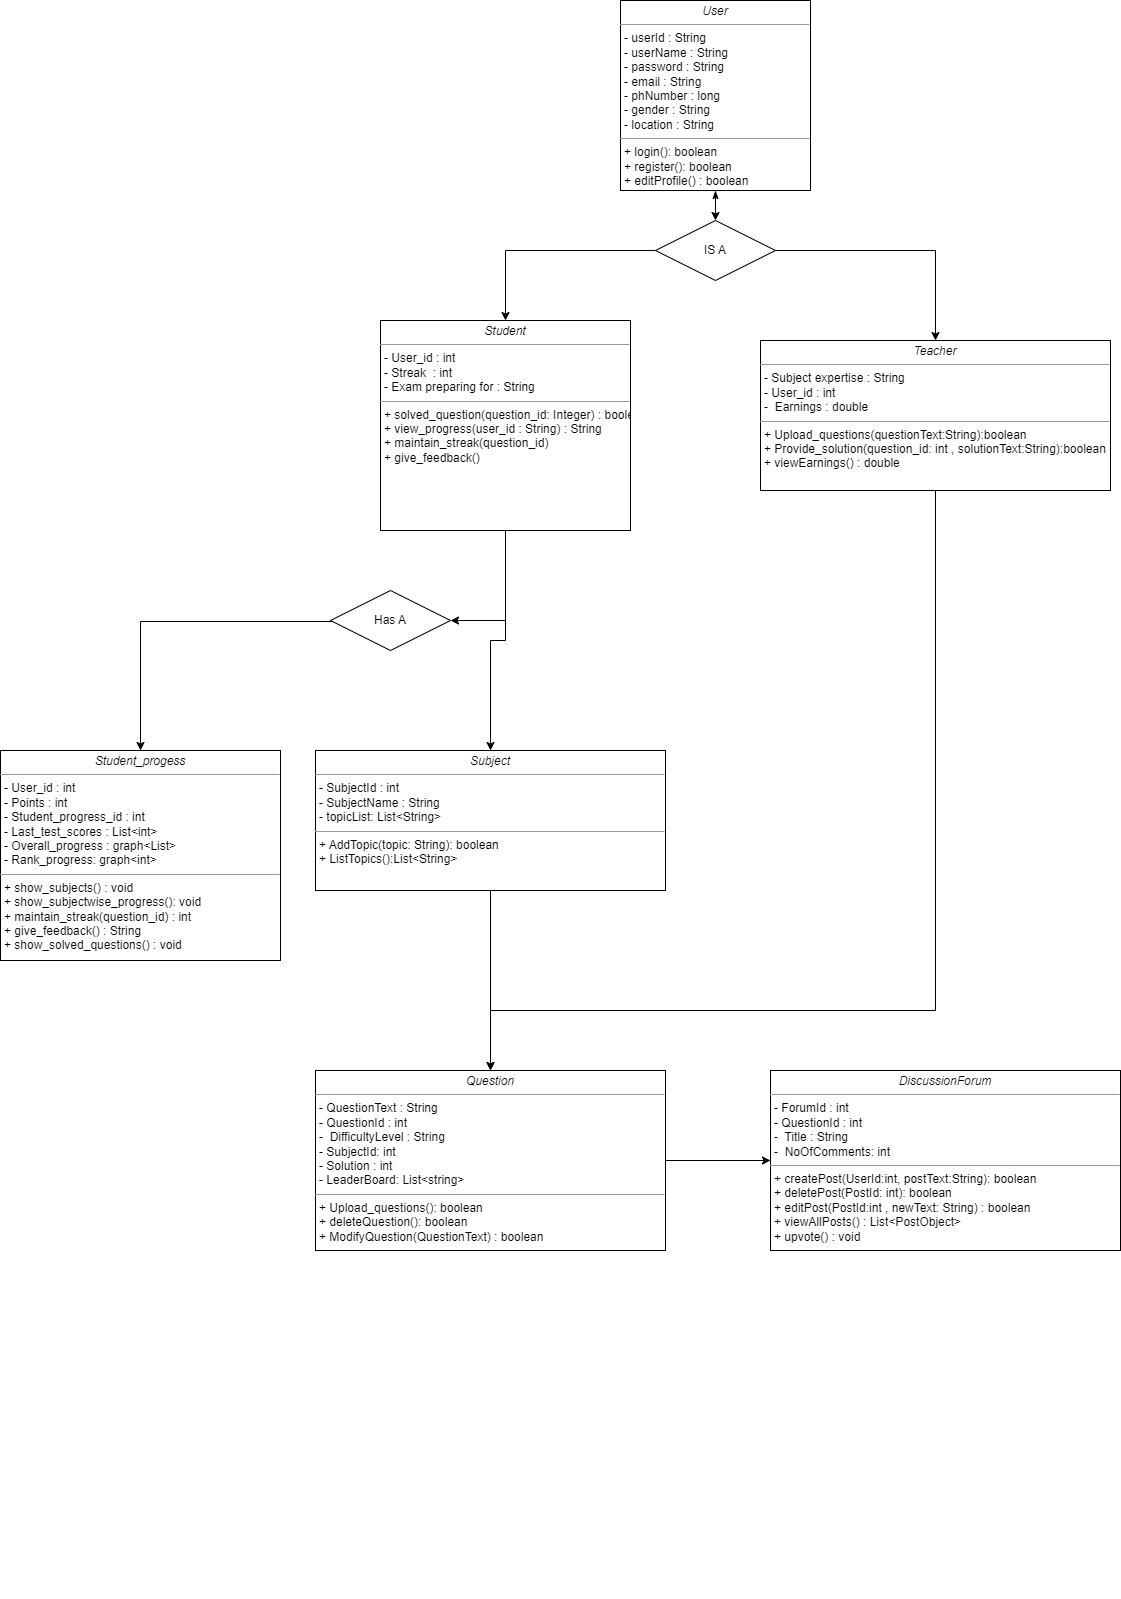

The diagram above was exported from draw.io. Its source (the exported page's mxGraphModel, read from the mxfile embedded in the PNG):
<mxGraphModel dx="2071" dy="2857" grid="1" gridSize="10" guides="1" tooltips="1" connect="1" arrows="1" fold="1" page="1" pageScale="1" pageWidth="850" pageHeight="1100" background="none" math="0" shadow="0">
  <root>
    <mxCell id="0" />
    <mxCell id="1" parent="0" />
    <mxCell id="kALNAfzpM33Mo3C5AYYg-6" style="edgeStyle=orthogonalEdgeStyle;rounded=0;orthogonalLoop=1;jettySize=auto;html=1;exitX=0.144;exitY=0.479;exitDx=0;exitDy=0;exitPerimeter=0;" parent="1" source="kALNAfzpM33Mo3C5AYYg-9" target="8aH2hMGy-lrN2te_kerV-3" edge="1">
      <mxGeometry relative="1" as="geometry">
        <mxPoint x="90" y="-620" as="sourcePoint" />
        <mxPoint y="-530" as="targetPoint" />
        <Array as="points">
          <mxPoint x="90" y="-621" />
          <mxPoint x="90" y="-619" />
          <mxPoint x="-130" y="-619" />
        </Array>
      </mxGeometry>
    </mxCell>
    <mxCell id="kALNAfzpM33Mo3C5AYYg-12" style="edgeStyle=orthogonalEdgeStyle;rounded=0;orthogonalLoop=1;jettySize=auto;html=1;exitX=0.5;exitY=1;exitDx=0;exitDy=0;entryX=1;entryY=0.5;entryDx=0;entryDy=0;" parent="1" source="8aH2hMGy-lrN2te_kerV-1" target="kALNAfzpM33Mo3C5AYYg-9" edge="1">
      <mxGeometry relative="1" as="geometry" />
    </mxCell>
    <mxCell id="kALNAfzpM33Mo3C5AYYg-14" style="edgeStyle=orthogonalEdgeStyle;rounded=0;orthogonalLoop=1;jettySize=auto;html=1;exitX=0.5;exitY=1;exitDx=0;exitDy=0;entryX=0.5;entryY=0;entryDx=0;entryDy=0;" parent="1" source="8aH2hMGy-lrN2te_kerV-1" target="WTjYBjugrHwJXcVqG-ul-3" edge="1">
      <mxGeometry relative="1" as="geometry">
        <mxPoint x="220" y="-510" as="targetPoint" />
      </mxGeometry>
    </mxCell>
    <mxCell id="8aH2hMGy-lrN2te_kerV-1" value="&lt;p style=&quot;margin:0px;margin-top:4px;text-align:center;&quot;&gt;&lt;i&gt;Student&lt;/i&gt;&lt;/p&gt;&lt;hr size=&quot;1&quot;&gt;&lt;p style=&quot;margin:0px;margin-left:4px;&quot;&gt;- User_id : int&lt;/p&gt;&lt;p style=&quot;margin:0px;margin-left:4px;&quot;&gt;- Streak&amp;nbsp; : int&amp;nbsp;&lt;br&gt;- Exam preparing for : String&lt;/p&gt;&lt;hr size=&quot;1&quot;&gt;&lt;p style=&quot;margin:0px;margin-left:4px;&quot;&gt;+ solved_question(question_id: Integer) : boolean&lt;br&gt;+ view_progress(user_id : String) : String&lt;/p&gt;&lt;p style=&quot;margin:0px;margin-left:4px;&quot;&gt;+ maintain_streak(question_id)&lt;/p&gt;&lt;p style=&quot;margin:0px;margin-left:4px;&quot;&gt;+ give_feedback()&lt;/p&gt;" style="verticalAlign=top;align=left;overflow=fill;fontSize=12;fontFamily=Helvetica;html=1;rounded=0;shadow=0;comic=0;labelBackgroundColor=none;strokeWidth=1" parent="1" vertex="1">
      <mxGeometry x="110" y="-920" width="250" height="210" as="geometry" />
    </mxCell>
    <mxCell id="kALNAfzpM33Mo3C5AYYg-19" style="edgeStyle=elbowEdgeStyle;rounded=0;orthogonalLoop=1;jettySize=auto;html=1;exitX=0.5;exitY=1;exitDx=0;exitDy=0;entryX=0.5;entryY=0;entryDx=0;entryDy=0;elbow=vertical;" parent="1" source="8aH2hMGy-lrN2te_kerV-2" target="WTjYBjugrHwJXcVqG-ul-2" edge="1">
      <mxGeometry relative="1" as="geometry">
        <mxPoint x="660" y="-379.1578433388158" as="targetPoint" />
        <Array as="points">
          <mxPoint x="480" y="-230" />
        </Array>
      </mxGeometry>
    </mxCell>
    <mxCell id="8aH2hMGy-lrN2te_kerV-2" value="&lt;p style=&quot;margin:0px;margin-top:4px;text-align:center;&quot;&gt;&lt;i&gt;Teacher&lt;/i&gt;&lt;/p&gt;&lt;hr size=&quot;1&quot;&gt;&lt;p style=&quot;margin:0px;margin-left:4px;&quot;&gt;- Subject expertise : String&lt;br&gt;- User_id : int&lt;/p&gt;&lt;p style=&quot;margin:0px;margin-left:4px;&quot;&gt;-&amp;nbsp; Earnings : double&lt;/p&gt;&lt;hr size=&quot;1&quot;&gt;&lt;p style=&quot;margin:0px;margin-left:4px;&quot;&gt;+ Upload_questions(questionText:String):boolean&lt;br&gt;+ Provide_solution(question_id: int , solutionText:String):boolean&lt;/p&gt;&lt;p style=&quot;margin:0px;margin-left:4px;&quot;&gt;+ viewEarnings() : double&lt;/p&gt;" style="verticalAlign=top;align=left;overflow=fill;fontSize=12;fontFamily=Helvetica;html=1;rounded=0;shadow=0;comic=0;labelBackgroundColor=none;strokeWidth=1" parent="1" vertex="1">
      <mxGeometry x="490" y="-900" width="350" height="150" as="geometry" />
    </mxCell>
    <mxCell id="8aH2hMGy-lrN2te_kerV-3" value="&lt;p style=&quot;margin:0px;margin-top:4px;text-align:center;&quot;&gt;&lt;i&gt;Student_progess&lt;/i&gt;&lt;/p&gt;&lt;hr size=&quot;1&quot;&gt;&lt;p style=&quot;margin:0px;margin-left:4px;&quot;&gt;- User_id : int&lt;/p&gt;&lt;p style=&quot;margin:0px;margin-left:4px;&quot;&gt;- Points : int&lt;br&gt;- Student_progress_id : int&lt;/p&gt;&lt;p style=&quot;margin:0px;margin-left:4px;&quot;&gt;- Last_test_scores : List&amp;lt;int&amp;gt;&lt;/p&gt;&lt;p style=&quot;margin:0px;margin-left:4px;&quot;&gt;- Overall_progress : graph&amp;lt;List&amp;gt;&lt;/p&gt;&lt;p style=&quot;margin:0px;margin-left:4px;&quot;&gt;- Rank_progress: graph&amp;lt;int&amp;gt;&lt;/p&gt;&lt;hr size=&quot;1&quot;&gt;&lt;p style=&quot;margin:0px;margin-left:4px;&quot;&gt;+ show_subjects() : void&lt;br&gt;+ show_subjectwise_progress(): void&lt;/p&gt;&lt;p style=&quot;margin:0px;margin-left:4px;&quot;&gt;+ maintain_streak(question_id) : int&lt;/p&gt;&lt;p style=&quot;margin:0px;margin-left:4px;&quot;&gt;+ give_feedback() : String&lt;/p&gt;&lt;p style=&quot;margin:0px;margin-left:4px;&quot;&gt;+ show_solved_questions() : void&lt;/p&gt;" style="verticalAlign=top;align=left;overflow=fill;fontSize=12;fontFamily=Helvetica;html=1;rounded=0;shadow=0;comic=0;labelBackgroundColor=none;strokeWidth=1" parent="1" vertex="1">
      <mxGeometry x="-270" y="-490" width="280" height="210" as="geometry" />
    </mxCell>
    <mxCell id="kALNAfzpM33Mo3C5AYYg-2" style="edgeStyle=orthogonalEdgeStyle;rounded=0;orthogonalLoop=1;jettySize=auto;html=1;entryX=0.5;entryY=0;entryDx=0;entryDy=0;exitX=0;exitY=0.5;exitDx=0;exitDy=0;" parent="1" source="kALNAfzpM33Mo3C5AYYg-7" target="8aH2hMGy-lrN2te_kerV-1" edge="1">
      <mxGeometry relative="1" as="geometry">
        <mxPoint x="300" y="-985" as="sourcePoint" />
      </mxGeometry>
    </mxCell>
    <mxCell id="kALNAfzpM33Mo3C5AYYg-3" style="edgeStyle=orthogonalEdgeStyle;rounded=0;orthogonalLoop=1;jettySize=auto;html=1;entryX=0.5;entryY=0;entryDx=0;entryDy=0;exitX=1;exitY=0.5;exitDx=0;exitDy=0;" parent="1" source="kALNAfzpM33Mo3C5AYYg-7" target="8aH2hMGy-lrN2te_kerV-2" edge="1">
      <mxGeometry relative="1" as="geometry">
        <mxPoint x="610" y="-990" as="sourcePoint" />
      </mxGeometry>
    </mxCell>
    <mxCell id="kALNAfzpM33Mo3C5AYYg-8" style="edgeStyle=orthogonalEdgeStyle;rounded=0;orthogonalLoop=1;jettySize=auto;html=1;exitX=0.5;exitY=1;exitDx=0;exitDy=0;entryX=0.5;entryY=0;entryDx=0;entryDy=0;startArrow=classicThin;startFill=1;" parent="1" source="kALNAfzpM33Mo3C5AYYg-1" target="kALNAfzpM33Mo3C5AYYg-7" edge="1">
      <mxGeometry relative="1" as="geometry" />
    </mxCell>
    <mxCell id="kALNAfzpM33Mo3C5AYYg-1" value="&lt;p style=&quot;margin:0px;margin-top:4px;text-align:center;&quot;&gt;&lt;i&gt;User&lt;/i&gt;&lt;/p&gt;&lt;hr size=&quot;1&quot;&gt;&lt;p style=&quot;margin:0px;margin-left:4px;&quot;&gt;- userId : String&lt;br&gt;- userName : String&lt;/p&gt;&lt;p style=&quot;margin:0px;margin-left:4px;&quot;&gt;- password : String&lt;/p&gt;&lt;p style=&quot;margin:0px;margin-left:4px;&quot;&gt;- email : String&lt;/p&gt;&lt;p style=&quot;margin:0px;margin-left:4px;&quot;&gt;- phNumber : long&lt;/p&gt;&lt;p style=&quot;margin:0px;margin-left:4px;&quot;&gt;- gender : String&lt;/p&gt;&lt;p style=&quot;margin:0px;margin-left:4px;&quot;&gt;- location : String&lt;/p&gt;&lt;hr size=&quot;1&quot;&gt;&lt;p style=&quot;margin:0px;margin-left:4px;&quot;&gt;+ login(): boolean&lt;br&gt;+ register(): boolean&lt;/p&gt;&lt;p style=&quot;margin:0px;margin-left:4px;&quot;&gt;+ editProfile() : boolean&lt;/p&gt;" style="verticalAlign=top;align=left;overflow=fill;fontSize=12;fontFamily=Helvetica;html=1;rounded=0;shadow=0;comic=0;labelBackgroundColor=none;strokeWidth=1" parent="1" vertex="1">
      <mxGeometry x="350" y="-1240" width="190" height="190" as="geometry" />
    </mxCell>
    <mxCell id="kALNAfzpM33Mo3C5AYYg-7" value="IS A" style="shape=rhombus;perimeter=rhombusPerimeter;whiteSpace=wrap;html=1;align=center;" parent="1" vertex="1">
      <mxGeometry x="385" y="-1020" width="120" height="60" as="geometry" />
    </mxCell>
    <mxCell id="kALNAfzpM33Mo3C5AYYg-18" style="edgeStyle=orthogonalEdgeStyle;rounded=0;orthogonalLoop=1;jettySize=auto;html=1;exitX=1;exitY=0.5;exitDx=0;exitDy=0;entryX=0;entryY=0.5;entryDx=0;entryDy=0;" parent="1" source="WTjYBjugrHwJXcVqG-ul-2" target="WTjYBjugrHwJXcVqG-ul-4" edge="1">
      <mxGeometry relative="1" as="geometry" />
    </mxCell>
    <mxCell id="WTjYBjugrHwJXcVqG-ul-2" value="&lt;p style=&quot;margin:0px;margin-top:4px;text-align:center;&quot;&gt;&lt;i&gt;Question&lt;/i&gt;&lt;/p&gt;&lt;hr size=&quot;1&quot;&gt;&lt;p style=&quot;margin:0px;margin-left:4px;&quot;&gt;- QuestionText : String&lt;br&gt;- QuestionId : int&lt;/p&gt;&lt;p style=&quot;margin:0px;margin-left:4px;&quot;&gt;-&amp;nbsp; DifficultyLevel : String&lt;/p&gt;&lt;p style=&quot;margin:0px;margin-left:4px;&quot;&gt;- SubjectId: int&lt;/p&gt;&lt;p style=&quot;margin:0px;margin-left:4px;&quot;&gt;- Solution : int&lt;/p&gt;&lt;p style=&quot;margin:0px;margin-left:4px;&quot;&gt;- LeaderBoard: List&amp;lt;string&amp;gt;&lt;/p&gt;&lt;hr size=&quot;1&quot;&gt;&lt;p style=&quot;margin:0px;margin-left:4px;&quot;&gt;+ Upload_questions(): boolean&lt;br&gt;+ deleteQuestion(): boolean&lt;/p&gt;&lt;p style=&quot;margin:0px;margin-left:4px;&quot;&gt;+ ModifyQuestion(QuestionText) : boolean&lt;/p&gt;" style="verticalAlign=top;align=left;overflow=fill;fontSize=12;fontFamily=Helvetica;html=1;rounded=0;shadow=0;comic=0;labelBackgroundColor=none;strokeWidth=1" parent="1" vertex="1">
      <mxGeometry x="45" y="-170" width="350" height="180" as="geometry" />
    </mxCell>
    <mxCell id="kALNAfzpM33Mo3C5AYYg-9" value="Has A" style="shape=rhombus;perimeter=rhombusPerimeter;whiteSpace=wrap;html=1;align=center;" parent="1" vertex="1">
      <mxGeometry x="60" y="-650" width="120" height="60" as="geometry" />
    </mxCell>
    <mxCell id="kALNAfzpM33Mo3C5AYYg-10" style="edgeStyle=orthogonalEdgeStyle;rounded=0;orthogonalLoop=1;jettySize=auto;html=1;exitX=0.5;exitY=1;exitDx=0;exitDy=0;" parent="1" source="8aH2hMGy-lrN2te_kerV-1" target="8aH2hMGy-lrN2te_kerV-1" edge="1">
      <mxGeometry relative="1" as="geometry" />
    </mxCell>
    <mxCell id="kALNAfzpM33Mo3C5AYYg-15" style="edgeStyle=orthogonalEdgeStyle;rounded=0;orthogonalLoop=1;jettySize=auto;html=1;exitX=0.5;exitY=1;exitDx=0;exitDy=0;entryX=0.5;entryY=0;entryDx=0;entryDy=0;" parent="1" source="WTjYBjugrHwJXcVqG-ul-3" target="WTjYBjugrHwJXcVqG-ul-2" edge="1">
      <mxGeometry relative="1" as="geometry" />
    </mxCell>
    <mxCell id="WTjYBjugrHwJXcVqG-ul-3" value="&lt;p style=&quot;margin:0px;margin-top:4px;text-align:center;&quot;&gt;&lt;i&gt;Subject&lt;/i&gt;&lt;/p&gt;&lt;hr size=&quot;1&quot;&gt;&lt;p style=&quot;margin:0px;margin-left:4px;&quot;&gt;- SubjectId : int&lt;br&gt;- SubjectName : String&lt;/p&gt;&lt;p style=&quot;margin:0px;margin-left:4px;&quot;&gt;- topicList: List&amp;lt;String&amp;gt;&lt;/p&gt;&lt;hr size=&quot;1&quot;&gt;&lt;p style=&quot;margin:0px;margin-left:4px;&quot;&gt;+ AddTopic(topic: String): boolean&lt;br&gt;+ ListTopics():List&amp;lt;String&amp;gt;&lt;/p&gt;" style="verticalAlign=top;align=left;overflow=fill;fontSize=12;fontFamily=Helvetica;html=1;rounded=0;shadow=0;comic=0;labelBackgroundColor=none;strokeWidth=1" parent="1" vertex="1">
      <mxGeometry x="45" y="-490" width="350" height="140" as="geometry" />
    </mxCell>
    <mxCell id="WTjYBjugrHwJXcVqG-ul-4" value="&lt;p style=&quot;margin:0px;margin-top:4px;text-align:center;&quot;&gt;&lt;i&gt;DiscussionForum&lt;/i&gt;&lt;/p&gt;&lt;hr size=&quot;1&quot;&gt;&lt;p style=&quot;margin:0px;margin-left:4px;&quot;&gt;- ForumId : int&lt;br&gt;- QuestionId : int&lt;/p&gt;&lt;p style=&quot;margin:0px;margin-left:4px;&quot;&gt;-&amp;nbsp; Title : String&lt;/p&gt;&lt;p style=&quot;margin:0px;margin-left:4px;&quot;&gt;-&amp;nbsp; NoOfComments: int&lt;/p&gt;&lt;hr size=&quot;1&quot;&gt;&lt;p style=&quot;margin:0px;margin-left:4px;&quot;&gt;+ createPost(UserId:int, postText:String): boolean&lt;br&gt;+ deletePost(PostId: int): boolean&lt;/p&gt;&lt;p style=&quot;margin:0px;margin-left:4px;&quot;&gt;+ editPost(PostId:int , newText: String) : boolean&lt;/p&gt;&lt;p style=&quot;margin:0px;margin-left:4px;&quot;&gt;+ viewAllPosts() : List&amp;lt;PostObject&amp;gt;&lt;/p&gt;&lt;p style=&quot;margin:0px;margin-left:4px;&quot;&gt;+ upvote() : void&lt;/p&gt;" style="verticalAlign=top;align=left;overflow=fill;fontSize=12;fontFamily=Helvetica;html=1;rounded=0;shadow=0;comic=0;labelBackgroundColor=none;strokeWidth=1" parent="1" vertex="1">
      <mxGeometry x="500" y="-170" width="350" height="180" as="geometry" />
    </mxCell>
    <mxCell id="WTjYBjugrHwJXcVqG-ul-6" style="edgeStyle=orthogonalEdgeStyle;rounded=0;orthogonalLoop=1;jettySize=auto;html=1;exitX=0.5;exitY=1;exitDx=0;exitDy=0;" parent="1" edge="1">
      <mxGeometry relative="1" as="geometry">
        <mxPoint x="675" y="350" as="sourcePoint" />
        <mxPoint x="675" y="350" as="targetPoint" />
      </mxGeometry>
    </mxCell>
  </root>
</mxGraphModel>